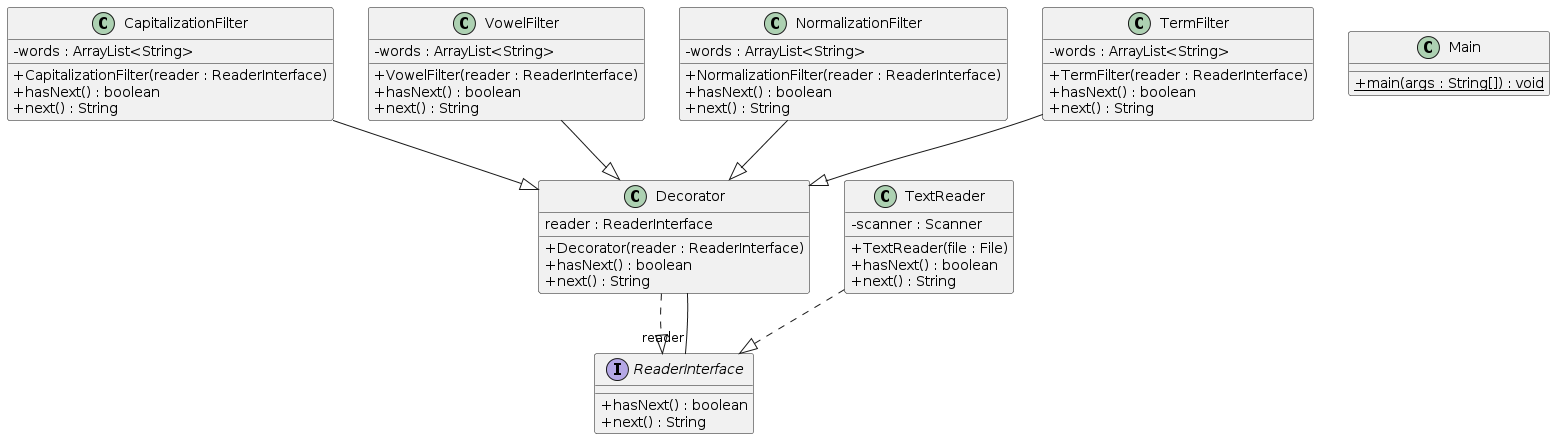

The diagram above was rendered by PlantUML. Its source (embedded in the PNG):
@startuml
skinparam classAttributeIconSize 0
class CapitalizationFilter{
- words : ArrayList<String>
+ CapitalizationFilter(reader : ReaderInterface)
+ hasNext() : boolean
+ next() : String
}
CapitalizationFilter --|> Decorator
class Decorator{
reader : ReaderInterface
+ Decorator(reader : ReaderInterface)
+ hasNext() : boolean
+ next() : String
}
Decorator ..|> ReaderInterface
class VowelFilter{
- words : ArrayList<String>
+ VowelFilter(reader : ReaderInterface)
+ hasNext() : boolean
+ next() : String
}
VowelFilter --|> Decorator
class NormalizationFilter{
- words : ArrayList<String>
+ NormalizationFilter(reader : ReaderInterface)
+ hasNext() : boolean
+ next() : String
}
NormalizationFilter --|> Decorator
class Main{
+ {static} main(args : String[]) : void
}
class TermFilter{
- words : ArrayList<String>
+ TermFilter(reader : ReaderInterface)
+ hasNext() : boolean
+ next() : String
}
TermFilter --|> Decorator
class TextReader{
- scanner : Scanner
+ TextReader(file : File)
+ hasNext() : boolean
+ next() : String
}
TextReader ..|> ReaderInterface
Decorator--"reader" ReaderInterface
interface ReaderInterface{
+ hasNext() : boolean
+ next() : String
}
@enduml